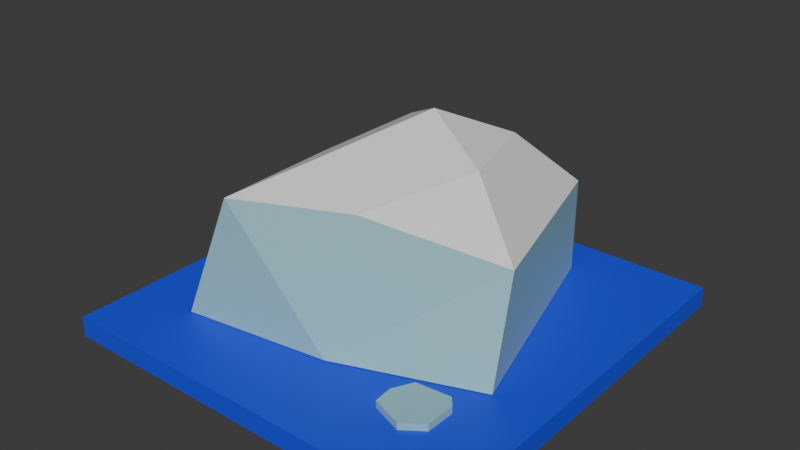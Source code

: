 # Source: artique.blend  (saved by Blender 4.3.34; exported with 4.5.12 LTS)
import bpy
from mathutils import Matrix  # noqa: F401  (used for matrix-valued properties, if any)

bpy.ops.wm.read_factory_settings(use_empty=True)
scene = bpy.context.scene
scene.name = 'Scene'

# ---- collections
col_collection = bpy.data.collections.new('Collection'); scene.collection.children.link(col_collection)

# ---- materials (node trees are filled in below, after node groups)
mat_material = bpy.data.materials.new('Material')
mat_ice = bpy.data.materials.new('ice')
mat_snow = bpy.data.materials.new('Snow')

# ---- material node trees
mat_material.use_nodes = True; mat_material.node_tree.nodes.clear()
_N = mat_material.node_tree.nodes; _L = mat_material.node_tree.links
n0 = _N.new('ShaderNodeBsdfPrincipled'); n0.name = 'Principled BSDF'; n0.location = (10, 300)
n0.inputs[0].default_value = (0.02092, 0.05737, 0.8, 1.0)
n1 = _N.new('ShaderNodeOutputMaterial'); n1.name = 'Material Output'; n1.location = (300, 300)
_L.new(n0.outputs[0], n1.inputs[0])
n1.is_active_output = True
mat_ice.use_nodes = True; mat_ice.node_tree.nodes.clear()
_N = mat_ice.node_tree.nodes; _L = mat_ice.node_tree.links
n0 = _N.new('ShaderNodeBsdfPrincipled'); n0.name = 'Principled BSDF'; n0.location = (10, 300)
n0.inputs[0].default_value = (0.308, 0.5554, 0.6211, 1.0)
n1 = _N.new('ShaderNodeOutputMaterial'); n1.name = 'Material Output'; n1.location = (300, 300)
_L.new(n0.outputs[0], n1.inputs[0])
n1.is_active_output = True
mat_snow.use_nodes = True; mat_snow.node_tree.nodes.clear()
_N = mat_snow.node_tree.nodes; _L = mat_snow.node_tree.links
n0 = _N.new('ShaderNodeBsdfPrincipled'); n0.name = 'Principled BSDF'; n0.location = (10, 300)
n1 = _N.new('ShaderNodeOutputMaterial'); n1.name = 'Material Output'; n1.location = (300, 300)
_L.new(n0.outputs[0], n1.inputs[0])
n1.is_active_output = True

# ---- world
world_world = bpy.data.worlds.new('World'); scene.world = world_world
world_world.use_nodes = True; world_world.node_tree.nodes.clear()
_N = world_world.node_tree.nodes; _L = world_world.node_tree.links
n0 = _N.new('ShaderNodeOutputWorld'); n0.name = 'World Output'; n0.location = (300, 300)
n1 = _N.new('ShaderNodeBackground'); n1.name = 'Background'; n1.location = (10, 300)
n1.inputs[0].default_value = (0.05088, 0.05088, 0.05088, 1.0)
_L.new(n1.outputs[0], n0.inputs[0])
n0.is_active_output = True
world_world.color = (0.05088, 0.05088, 0.05088)
world_world.sun_shadow_jitter_overblur = 0.0

# ---- meshes
me_cube = bpy.data.meshes.new('Cube')
me_cube.from_pydata([(-1.0, -1.0, -1.0), (-1.0, -1.0, 1.0), (-1.0, 1.0, -1.0), (-1.0, 1.0, 1.0), (1.0, -1.0, -1.0), (1.0, -1.0, 1.0), (1.0, 1.0, -1.0), (1.0, 1.0, 1.0)], [], [(0, 1, 3, 2), (2, 3, 7, 6), (6, 7, 5, 4), (4, 5, 1, 0), (2, 6, 4, 0), (7, 3, 1, 5)])
_uv = me_cube.uv_layers.new(name='UVMap')
_uv.uv.foreach_set('vector', [0.375, 0.0, 0.625, 0.0, 0.625, 0.25, 0.375, 0.25, 0.375, 0.25, 0.625, 0.25, 0.625, 0.5, 0.375, 0.5, 0.375, 0.5, 0.625, 0.5, 0.625, 0.75, 0.375, 0.75, 0.375, 0.75, 0.625, 0.75, 0.625, 1.0, 0.375, 1.0, 0.125, 0.5, 0.375, 0.5, 0.375, 0.75, 0.125, 0.75, 0.625, 0.5, 0.875, 0.5, 0.875, 0.75, 0.625, 0.75])
me_cube.materials.append(mat_material)
me_cube.update()
me_cube_001 = bpy.data.meshes.new('Cube.001')
me_cube_001.from_pydata([(0.5088, 0.4618, -1.093), (-0.1072, 0.07917, 1.852), (-0.4912, 0.4618, -1.093), (-0.3133, 0.2845, 1.345), (-0.4912, 0.4618, 0.435), (-0.4912, -0.01046, 0.9072), (0.3251, 0.4618, 0.435), (0.09438, 0.2845, 1.345), (0.3827, 0.003616, 0.9072), (-0.4912, 0.1388, -1.093), (-0.4912, -0.01046, 0.9072), (-0.2509, -0.04245, 1.499), (0.4645, -0.5497, -1.093), (-0.02173, -0.3413, -1.093), (-0.0839, -0.2219, 0.9072), (0.4523, -0.3999, 0.9072), (0.01774, -0.2411, 1.121), (0.5568, -0.04378, -1.093), (0.4645, -0.5497, -1.093), (0.4523, -0.3999, 0.9072), (0.3827, 0.003616, 0.9072), (0.2373, -0.2027, 1.302)], [], [(0, 2, 4, 6), (21, 16, 15, 19), (1, 7, 3), (10, 14, 16, 11), (1, 3, 5, 10, 11), (15, 12, 18, 19), (3, 4, 5), (6, 7, 8), (3, 7, 6, 4), (1, 21, 20, 8, 7), (2, 0, 17, 18, 12, 13, 9), (2, 9, 10, 5, 4), (14, 15, 16), (12, 15, 14, 13), (10, 9, 13, 14), (19, 20, 21), (17, 20, 19, 18), (20, 17, 0, 6, 8), (1, 11, 16, 21)])
me_cube_001.polygons.foreach_set('material_index', [0, 1, 1, 1, 1, 0, 1, 1, 1, 1, 0, 0, 1, 0, 0, 1, 0, 0, 1])
_uv = me_cube_001.uv_layers.new(name='UVMap')
_uv.uv.foreach_set('vector', [0.5106, 0.375, 0.524, 0.25, 0.6011, 0.25, 0.598, 0.352, 0.8334, 0.5404, 0.8469, 0.5572, 0.8291, 0.5457, 0.8291, 0.5457, 0.8351, 0.5329, 0.8056, 0.5152, 0.8565, 0.5152, 0.625, 0.191, 0.6246, 0.1725, 0.6246, 0.1704, 0.625, 0.187, 0.8417, 0.5353, 0.8596, 0.5164, 0.875, 0.559, 0.875, 0.559, 0.8542, 0.5552, 0.625, 0.08347, 0.5151, 0.04557, 0.5151, 0.04557, 0.625, 0.08347, 0.8596, 0.5164, 0.875, 0.5, 0.875, 0.559, 0.598, 0.352, 0.625, 0.3232, 0.6242, 0.3451, 0.625, 0.2722, 0.625, 0.3232, 0.598, 0.352, 0.6011, 0.25, 0.8353, 0.5337, 0.8308, 0.5398, 0.8051, 0.5234, 0.8051, 0.5234, 0.8057, 0.5156, 0.125, 0.5, 0.25, 0.6195, 0.2188, 0.6209, 0.1795, 0.6226, 0.1795, 0.6226, 0.1518, 0.5985, 0.125, 0.5404, 0.524, 0.25, 0.5319, 0.1953, 0.625, 0.191, 0.625, 0.191, 0.6011, 0.25, 0.625, 0.1391, 0.6247, 0.1067, 0.625, 0.128, 0.5151, 0.04557, 0.625, 0.08347, 0.625, 0.1391, 0.5271, 0.09775, 0.625, 0.191, 0.5319, 0.1953, 0.5271, 0.09775, 0.625, 0.1391, 0.8273, 0.5438, 0.8051, 0.5234, 0.8308, 0.5398, 0.4911, 0.02015, 0.625, 0.04269, 0.625, 0.08347, 0.5151, 0.04557, 0.625, 0.04269, 0.4911, 0.02015, 0.472, 0.0, 0.5889, 0.0, 0.625, 0.04269, 0.8416, 0.5351, 0.8541, 0.555, 0.8469, 0.5572, 0.8334, 0.5404])
me_cube_001.materials.append(mat_ice)
me_cube_001.materials.append(mat_snow)
me_cube_001.update()
me_cube_007 = bpy.data.meshes.new('Cube.007')
me_cube_007.from_pydata([(0.4711, -1.016, 1.037), (-0.1552, -1.016, 1.037), (-0.4392, 0.9836, 1.037), (-0.7792, -0.5824, 1.037), (-0.7792, 0.7178, 1.037), (0.5247, 0.8766, 1.037), (0.9314, 0.09848, 1.037), (0.4711, -1.016, -1.037), (-0.1552, -1.016, -1.037), (-0.7792, -0.5824, -1.037), (-0.7792, 0.7178, -1.037), (-0.4392, 0.9836, -1.037), (0.9314, 0.09848, -1.037), (0.5247, 0.8766, -1.037)], [], [(0, 1, 3, 4, 2, 5, 6), (7, 12, 13, 11, 10, 9, 8), (5, 2, 11, 13), (2, 4, 10, 11), (4, 3, 9, 10), (6, 5, 13, 12), (0, 6, 12, 7), (3, 1, 8, 9), (1, 0, 7, 8)])
_uv = me_cube_007.uv_layers.new(name='UVMap')
_uv.uv.foreach_set('vector', [0.7187, 0.75, 0.797, 0.75, 0.875, 0.6958, 0.875, 0.5332, 0.8325, 0.5, 0.712, 0.5134, 0.6612, 0.6106, 0.7187, 0.75, 0.6612, 0.6106, 0.712, 0.5134, 0.8325, 0.5, 0.875, 0.5332, 0.875, 0.6958, 0.797, 0.75, 0.712, 0.5134, 0.8325, 0.5, 0.8325, 0.5, 0.712, 0.5134, 0.8325, 0.5, 0.875, 0.5332, 0.875, 0.5332, 0.8325, 0.5, 0.875, 0.5332, 0.875, 0.6958, 0.875, 0.6958, 0.875, 0.5332, 0.6612, 0.6106, 0.712, 0.5134, 0.712, 0.5134, 0.6612, 0.6106, 0.7187, 0.75, 0.6612, 0.6106, 0.6612, 0.6106, 0.7187, 0.75, 0.875, 0.6958, 0.797, 0.75, 0.797, 0.75, 0.875, 0.6958, 0.797, 0.75, 0.7187, 0.75, 0.7187, 0.75, 0.797, 0.75])
me_cube_007.materials.append(mat_ice)
me_cube_007.update()
me_cube_008 = bpy.data.meshes.new('Cube.008')
me_cube_008.from_pydata([(0.4711, -1.016, 1.037), (-0.1552, -1.016, 1.037), (-0.4392, 0.9836, 1.037), (-0.7792, -0.5824, 1.037), (-0.7792, 0.7178, 1.037), (0.5247, 0.8766, 1.037), (0.9314, 0.09848, 1.037), (0.4711, -1.016, -1.037), (-0.1552, -1.016, -1.037), (-0.7792, -0.5824, -1.037), (-0.7792, 0.7178, -1.037), (-0.4392, 0.9836, -1.037), (0.9314, 0.09848, -1.037), (0.5247, 0.8766, -1.037)], [], [(0, 1, 3, 4, 2, 5, 6), (7, 12, 13, 11, 10, 9, 8), (5, 2, 11, 13), (2, 4, 10, 11), (4, 3, 9, 10), (6, 5, 13, 12), (0, 6, 12, 7), (3, 1, 8, 9), (1, 0, 7, 8)])
_uv = me_cube_008.uv_layers.new(name='UVMap')
_uv.uv.foreach_set('vector', [0.7187, 0.75, 0.797, 0.75, 0.875, 0.6958, 0.875, 0.5332, 0.8325, 0.5, 0.712, 0.5134, 0.6612, 0.6106, 0.7187, 0.75, 0.6612, 0.6106, 0.712, 0.5134, 0.8325, 0.5, 0.875, 0.5332, 0.875, 0.6958, 0.797, 0.75, 0.712, 0.5134, 0.8325, 0.5, 0.8325, 0.5, 0.712, 0.5134, 0.8325, 0.5, 0.875, 0.5332, 0.875, 0.5332, 0.8325, 0.5, 0.875, 0.5332, 0.875, 0.6958, 0.875, 0.6958, 0.875, 0.5332, 0.6612, 0.6106, 0.712, 0.5134, 0.712, 0.5134, 0.6612, 0.6106, 0.7187, 0.75, 0.6612, 0.6106, 0.6612, 0.6106, 0.7187, 0.75, 0.875, 0.6958, 0.797, 0.75, 0.797, 0.75, 0.875, 0.6958, 0.797, 0.75, 0.7187, 0.75, 0.7187, 0.75, 0.797, 0.75])
me_cube_008.materials.append(mat_ice)
me_cube_008.update()

# ---- objects
ob_cube = bpy.data.objects.new('Cube', me_cube)
ob_iceberg = bpy.data.objects.new('Iceberg', me_cube_001)
ob_cube_001 = bpy.data.objects.new('Cube.001', me_cube_007)
ob_cube_002 = bpy.data.objects.new('Cube.002', me_cube_008)

# ---- transforms, parenting, visibility, modifiers, constraints
ob_cube.location = (0.0, 0.0, 0.0)
ob_cube.scale = (5.0, 5.0, 0.25)
ob_iceberg.location = (-0.2544, 0.2691, 1.906)
ob_iceberg.rotation_euler = (0.0, 0.0, -1.292)
ob_iceberg.scale = (5.629, 7.127, 1.498)
ob_cube_001.location = (-2.818, 3.405, 0.2978)
ob_cube_001.scale = (0.7513, 0.6655, 0.1205)
ob_cube_002.location = (2.824, -2.942, 0.2955)
ob_cube_002.rotation_euler = (0.0, 0.0, -1.484)
ob_cube_002.scale = (0.7513, 0.6655, 0.1205)

# ---- collection membership
col_collection.objects.link(ob_cube)
col_collection.objects.link(ob_iceberg)
col_collection.objects.link(ob_cube_001)
col_collection.objects.link(ob_cube_002)

# ---- scene / render settings (as saved in the file)
scene.frame_start = 1; scene.frame_end = 250; scene.frame_set(1)
scene.render.engine = 'BLENDER_EEVEE_NEXT'
bpy.context.view_layer.update()

# ---- added for rendering (the .blend has no active camera and no usable light): camera, sun
cam_auto = bpy.data.cameras.new('AutoCamera')
cam_auto.lens = 50.0
cam_auto.sensor_width = 36.0
cam_auto.clip_end = 1000.0
ob_auto_camera = bpy.data.objects.new('AutoCamera', cam_auto)
scene.collection.objects.link(ob_auto_camera)
ob_auto_camera.location = (13.8571, -16.6286, 13.3011)
ob_auto_camera.rotation_euler = (1.09748, -7.21219e-08, 0.694738)
scene.camera = ob_auto_camera
light_auto_sun = bpy.data.lights.new('AutoSun', 'SUN')
light_auto_sun.energy = 3.0
light_auto_sun.angle = 0.0523599
ob_auto_sun = bpy.data.objects.new('AutoSun', light_auto_sun)
scene.collection.objects.link(ob_auto_sun)
ob_auto_sun.rotation_euler = (0.872665, 0.174533, 0.523599)
bpy.context.view_layer.update()
